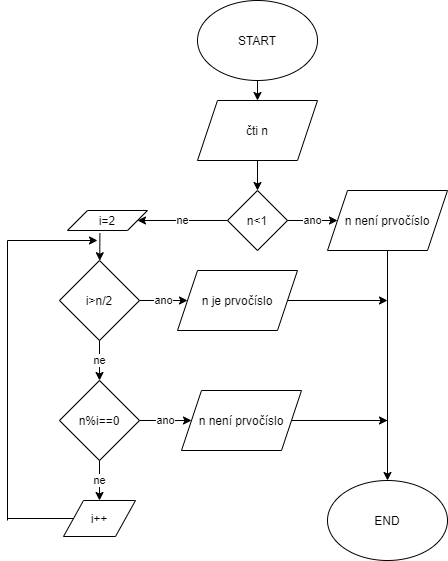

The diagram above was exported from draw.io. Its source (the exported page's mxGraphModel, read from the mxfile embedded in the PNG):
<mxGraphModel dx="1038" dy="547" grid="1" gridSize="10" guides="1" tooltips="1" connect="1" arrows="1" fold="1" page="1" pageScale="1" pageWidth="827" pageHeight="1169" math="0" shadow="0">
  <root>
    <mxCell id="0" />
    <mxCell id="1" parent="0" />
    <mxCell id="6a0kC8TIwFZ-KAd3fsv8-1" value="START" style="ellipse;whiteSpace=wrap;html=1;" vertex="1" parent="1">
      <mxGeometry x="370" width="120" height="80" as="geometry" />
    </mxCell>
    <mxCell id="6a0kC8TIwFZ-KAd3fsv8-2" value="" style="endArrow=classic;html=1;rounded=0;exitX=0.5;exitY=1;exitDx=0;exitDy=0;" edge="1" parent="1" source="6a0kC8TIwFZ-KAd3fsv8-1" target="6a0kC8TIwFZ-KAd3fsv8-3">
      <mxGeometry width="50" height="50" relative="1" as="geometry">
        <mxPoint x="390" y="310" as="sourcePoint" />
        <mxPoint x="430" y="130" as="targetPoint" />
      </mxGeometry>
    </mxCell>
    <mxCell id="6a0kC8TIwFZ-KAd3fsv8-3" value="čti n" style="shape=parallelogram;perimeter=parallelogramPerimeter;whiteSpace=wrap;html=1;fixedSize=1;" vertex="1" parent="1">
      <mxGeometry x="370" y="100" width="120" height="60" as="geometry" />
    </mxCell>
    <mxCell id="6a0kC8TIwFZ-KAd3fsv8-4" value="" style="endArrow=classic;html=1;rounded=0;exitX=0.5;exitY=1;exitDx=0;exitDy=0;" edge="1" parent="1" source="6a0kC8TIwFZ-KAd3fsv8-3" target="6a0kC8TIwFZ-KAd3fsv8-5">
      <mxGeometry width="50" height="50" relative="1" as="geometry">
        <mxPoint x="390" y="310" as="sourcePoint" />
        <mxPoint x="430" y="220" as="targetPoint" />
      </mxGeometry>
    </mxCell>
    <mxCell id="6a0kC8TIwFZ-KAd3fsv8-5" value="n&amp;lt;1" style="rhombus;whiteSpace=wrap;html=1;" vertex="1" parent="1">
      <mxGeometry x="400" y="190" width="60" height="60" as="geometry" />
    </mxCell>
    <mxCell id="6a0kC8TIwFZ-KAd3fsv8-6" value="ano" style="endArrow=classic;html=1;rounded=0;exitX=1;exitY=0.5;exitDx=0;exitDy=0;" edge="1" parent="1" source="6a0kC8TIwFZ-KAd3fsv8-5" target="6a0kC8TIwFZ-KAd3fsv8-7">
      <mxGeometry width="50" height="50" relative="1" as="geometry">
        <mxPoint x="390" y="300" as="sourcePoint" />
        <mxPoint x="540" y="220" as="targetPoint" />
      </mxGeometry>
    </mxCell>
    <mxCell id="6a0kC8TIwFZ-KAd3fsv8-7" value="n není prvočíslo" style="shape=parallelogram;perimeter=parallelogramPerimeter;whiteSpace=wrap;html=1;fixedSize=1;" vertex="1" parent="1">
      <mxGeometry x="500" y="190" width="120" height="60" as="geometry" />
    </mxCell>
    <mxCell id="6a0kC8TIwFZ-KAd3fsv8-8" value="ne" style="endArrow=classic;html=1;rounded=0;exitX=0;exitY=0.5;exitDx=0;exitDy=0;entryX=1;entryY=0.5;entryDx=0;entryDy=0;" edge="1" parent="1" source="6a0kC8TIwFZ-KAd3fsv8-5" target="6a0kC8TIwFZ-KAd3fsv8-11">
      <mxGeometry width="50" height="50" relative="1" as="geometry">
        <mxPoint x="390" y="300" as="sourcePoint" />
        <mxPoint x="330" y="220" as="targetPoint" />
      </mxGeometry>
    </mxCell>
    <mxCell id="6a0kC8TIwFZ-KAd3fsv8-11" value="i=2" style="shape=parallelogram;perimeter=parallelogramPerimeter;whiteSpace=wrap;html=1;fixedSize=1;" vertex="1" parent="1">
      <mxGeometry x="240" y="210" width="80" height="20" as="geometry" />
    </mxCell>
    <mxCell id="6a0kC8TIwFZ-KAd3fsv8-12" value="" style="endArrow=classic;html=1;rounded=0;exitX=0.405;exitY=1.13;exitDx=0;exitDy=0;exitPerimeter=0;" edge="1" parent="1" source="6a0kC8TIwFZ-KAd3fsv8-11" target="6a0kC8TIwFZ-KAd3fsv8-13">
      <mxGeometry width="50" height="50" relative="1" as="geometry">
        <mxPoint x="390" y="300" as="sourcePoint" />
        <mxPoint x="272" y="300" as="targetPoint" />
      </mxGeometry>
    </mxCell>
    <mxCell id="6a0kC8TIwFZ-KAd3fsv8-13" value="i&amp;gt;n/2" style="rhombus;whiteSpace=wrap;html=1;" vertex="1" parent="1">
      <mxGeometry x="232" y="260" width="80" height="80" as="geometry" />
    </mxCell>
    <mxCell id="6a0kC8TIwFZ-KAd3fsv8-14" value="ano" style="endArrow=classic;html=1;rounded=0;exitX=1;exitY=0.5;exitDx=0;exitDy=0;" edge="1" parent="1" source="6a0kC8TIwFZ-KAd3fsv8-13" target="6a0kC8TIwFZ-KAd3fsv8-15">
      <mxGeometry width="50" height="50" relative="1" as="geometry">
        <mxPoint x="390" y="300" as="sourcePoint" />
        <mxPoint x="390" y="300" as="targetPoint" />
      </mxGeometry>
    </mxCell>
    <mxCell id="6a0kC8TIwFZ-KAd3fsv8-15" value="n je prvočíslo" style="shape=parallelogram;perimeter=parallelogramPerimeter;whiteSpace=wrap;html=1;fixedSize=1;" vertex="1" parent="1">
      <mxGeometry x="350" y="270" width="120" height="60" as="geometry" />
    </mxCell>
    <mxCell id="6a0kC8TIwFZ-KAd3fsv8-16" value="ne" style="endArrow=classic;html=1;rounded=0;exitX=0.5;exitY=1;exitDx=0;exitDy=0;" edge="1" parent="1" source="6a0kC8TIwFZ-KAd3fsv8-13" target="6a0kC8TIwFZ-KAd3fsv8-17">
      <mxGeometry width="50" height="50" relative="1" as="geometry">
        <mxPoint x="390" y="300" as="sourcePoint" />
        <mxPoint x="272" y="420" as="targetPoint" />
      </mxGeometry>
    </mxCell>
    <mxCell id="6a0kC8TIwFZ-KAd3fsv8-17" value="n%i==0" style="rhombus;whiteSpace=wrap;html=1;" vertex="1" parent="1">
      <mxGeometry x="232" y="380" width="80" height="80" as="geometry" />
    </mxCell>
    <mxCell id="6a0kC8TIwFZ-KAd3fsv8-18" value="ano" style="endArrow=classic;html=1;rounded=0;exitX=1;exitY=0.5;exitDx=0;exitDy=0;" edge="1" parent="1" source="6a0kC8TIwFZ-KAd3fsv8-17" target="6a0kC8TIwFZ-KAd3fsv8-19">
      <mxGeometry width="50" height="50" relative="1" as="geometry">
        <mxPoint x="390" y="300" as="sourcePoint" />
        <mxPoint x="460" y="420" as="targetPoint" />
      </mxGeometry>
    </mxCell>
    <mxCell id="6a0kC8TIwFZ-KAd3fsv8-19" value="n není prvočíslo" style="shape=parallelogram;perimeter=parallelogramPerimeter;whiteSpace=wrap;html=1;fixedSize=1;" vertex="1" parent="1">
      <mxGeometry x="354" y="390" width="120" height="60" as="geometry" />
    </mxCell>
    <mxCell id="6a0kC8TIwFZ-KAd3fsv8-20" value="ne" style="endArrow=classic;html=1;rounded=0;exitX=0.5;exitY=1;exitDx=0;exitDy=0;" edge="1" parent="1" source="6a0kC8TIwFZ-KAd3fsv8-17" target="6a0kC8TIwFZ-KAd3fsv8-21">
      <mxGeometry width="50" height="50" relative="1" as="geometry">
        <mxPoint x="390" y="300" as="sourcePoint" />
        <mxPoint x="272" y="500" as="targetPoint" />
      </mxGeometry>
    </mxCell>
    <mxCell id="6a0kC8TIwFZ-KAd3fsv8-21" value="i++" style="shape=parallelogram;perimeter=parallelogramPerimeter;whiteSpace=wrap;html=1;fixedSize=1;" vertex="1" parent="1">
      <mxGeometry x="236" y="500" width="72" height="36" as="geometry" />
    </mxCell>
    <mxCell id="6a0kC8TIwFZ-KAd3fsv8-22" value="" style="endArrow=none;html=1;rounded=0;exitX=0;exitY=0.5;exitDx=0;exitDy=0;" edge="1" parent="1" source="6a0kC8TIwFZ-KAd3fsv8-21">
      <mxGeometry width="50" height="50" relative="1" as="geometry">
        <mxPoint x="390" y="500" as="sourcePoint" />
        <mxPoint x="180" y="518" as="targetPoint" />
      </mxGeometry>
    </mxCell>
    <mxCell id="6a0kC8TIwFZ-KAd3fsv8-23" value="" style="endArrow=none;html=1;rounded=0;" edge="1" parent="1">
      <mxGeometry width="50" height="50" relative="1" as="geometry">
        <mxPoint x="180" y="520" as="sourcePoint" />
        <mxPoint x="180" y="240" as="targetPoint" />
      </mxGeometry>
    </mxCell>
    <mxCell id="6a0kC8TIwFZ-KAd3fsv8-24" value="" style="endArrow=classic;html=1;rounded=0;" edge="1" parent="1">
      <mxGeometry width="50" height="50" relative="1" as="geometry">
        <mxPoint x="180" y="240" as="sourcePoint" />
        <mxPoint x="270" y="240" as="targetPoint" />
      </mxGeometry>
    </mxCell>
    <mxCell id="6a0kC8TIwFZ-KAd3fsv8-26" value="" style="endArrow=none;html=1;rounded=0;entryX=1;entryY=0.5;entryDx=0;entryDy=0;" edge="1" parent="1" target="6a0kC8TIwFZ-KAd3fsv8-19">
      <mxGeometry width="50" height="50" relative="1" as="geometry">
        <mxPoint x="560" y="420" as="sourcePoint" />
        <mxPoint x="440" y="450" as="targetPoint" />
      </mxGeometry>
    </mxCell>
    <mxCell id="6a0kC8TIwFZ-KAd3fsv8-27" value="" style="endArrow=classic;html=1;rounded=0;exitX=1;exitY=0.5;exitDx=0;exitDy=0;" edge="1" parent="1" source="6a0kC8TIwFZ-KAd3fsv8-19">
      <mxGeometry width="50" height="50" relative="1" as="geometry">
        <mxPoint x="390" y="500" as="sourcePoint" />
        <mxPoint x="560" y="420" as="targetPoint" />
      </mxGeometry>
    </mxCell>
    <mxCell id="6a0kC8TIwFZ-KAd3fsv8-28" value="" style="endArrow=classic;html=1;rounded=0;exitX=1;exitY=0.5;exitDx=0;exitDy=0;" edge="1" parent="1" source="6a0kC8TIwFZ-KAd3fsv8-15">
      <mxGeometry width="50" height="50" relative="1" as="geometry">
        <mxPoint x="390" y="500" as="sourcePoint" />
        <mxPoint x="560" y="300" as="targetPoint" />
      </mxGeometry>
    </mxCell>
    <mxCell id="6a0kC8TIwFZ-KAd3fsv8-29" value="" style="endArrow=classic;html=1;rounded=0;exitX=0.5;exitY=1;exitDx=0;exitDy=0;" edge="1" parent="1" source="6a0kC8TIwFZ-KAd3fsv8-7" target="6a0kC8TIwFZ-KAd3fsv8-30">
      <mxGeometry width="50" height="50" relative="1" as="geometry">
        <mxPoint x="390" y="500" as="sourcePoint" />
        <mxPoint x="560" y="520" as="targetPoint" />
      </mxGeometry>
    </mxCell>
    <mxCell id="6a0kC8TIwFZ-KAd3fsv8-30" value="END" style="ellipse;whiteSpace=wrap;html=1;" vertex="1" parent="1">
      <mxGeometry x="500" y="480" width="120" height="80" as="geometry" />
    </mxCell>
  </root>
</mxGraphModel>